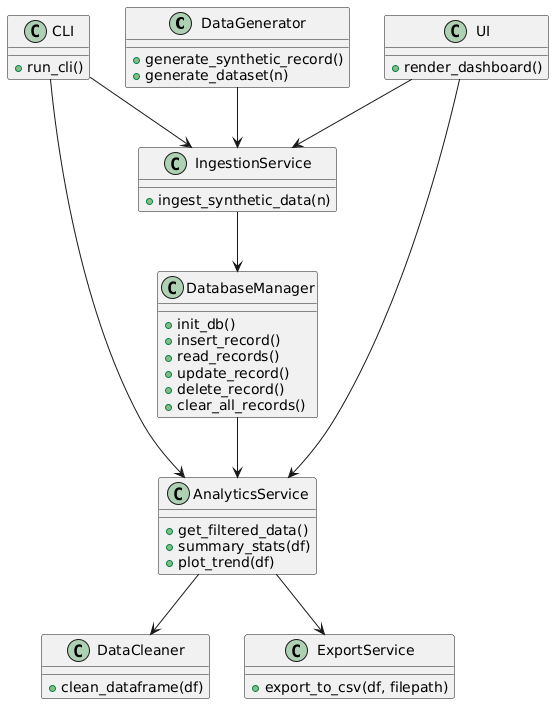

The diagram above was rendered by PlantUML. Its source (embedded in the PNG):
@startuml
class DataGenerator {
    +generate_synthetic_record()
    +generate_dataset(n)
}

class DatabaseManager {
    +init_db()
    +insert_record()
    +read_records()
    +update_record()
    +delete_record()
    +clear_all_records()
}

class IngestionService {
    +ingest_synthetic_data(n)
}

class DataCleaner {
    +clean_dataframe(df)
}

class AnalyticsService {
    +get_filtered_data()
    +summary_stats(df)
    +plot_trend(df)
}

class ExportService {
    +export_to_csv(df, filepath)
}

class CLI {
    +run_cli()
}

class UI {
    +render_dashboard()
}

DataGenerator --> IngestionService
IngestionService --> DatabaseManager
DatabaseManager --> AnalyticsService
AnalyticsService --> DataCleaner
AnalyticsService --> ExportService
CLI --> AnalyticsService
CLI --> IngestionService
UI --> AnalyticsService
UI --> IngestionService
@enduml